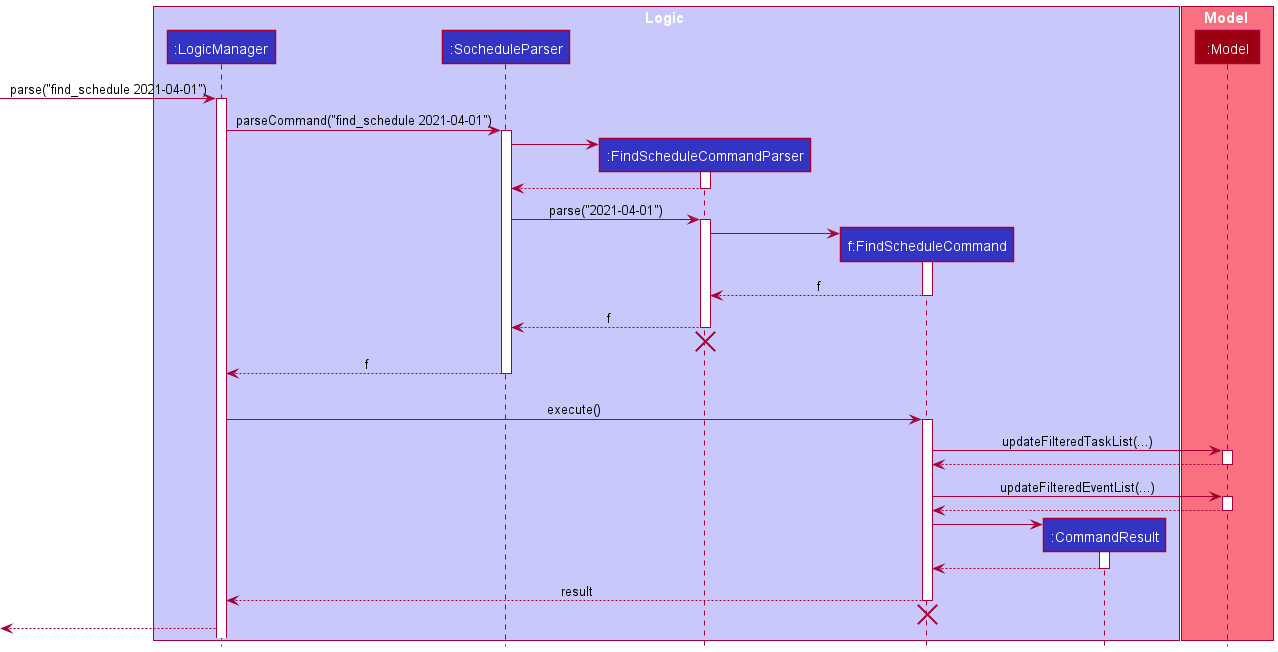

The diagram above was rendered by PlantUML. Its source (embedded in the PNG):
@startuml
!include style.puml

box Logic LOGIC_COLOR_T1
participant ":LogicManager" as LogicManager LOGIC_COLOR
participant ":SocheduleParser" as SocheduleParser LOGIC_COLOR
participant ":FindScheduleCommandParser" as FindScheduleCommandParser LOGIC_COLOR
participant "f:FindScheduleCommand" as FindScheduleCommand LOGIC_COLOR
participant ":CommandResult" as CommandResult LOGIC_COLOR
end box

box Model MODEL_COLOR_T1
participant ":Model" as Model MODEL_COLOR
end box

[-> LogicManager : parse("find_schedule 2021-04-01")
activate LogicManager

LogicManager -> SocheduleParser : parseCommand("find_schedule 2021-04-01")
activate SocheduleParser

create FindScheduleCommandParser
SocheduleParser -> FindScheduleCommandParser
activate FindScheduleCommandParser
SocheduleParser <-- FindScheduleCommandParser
deactivate FindScheduleCommandParser

SocheduleParser -> FindScheduleCommandParser: parse("2021-04-01")
activate FindScheduleCommandParser

create FindScheduleCommand
FindScheduleCommandParser -> FindScheduleCommand
activate FindScheduleCommand
FindScheduleCommandParser <--FindScheduleCommand : f
deactivate FindScheduleCommand

SocheduleParser <--FindScheduleCommandParser : f
deactivate FindScheduleCommandParser
'Hidden arrow to position the destroy marker below the end of the activation bar.
FindScheduleCommandParser -[hidden]->[
destroy FindScheduleCommandParser

LogicManager <-- SocheduleParser : f
deactivate SocheduleParser
'Hidden arrow to position the destroy marker below the end of the activation bar.
SocheduleParser -[hidden]->[

LogicManager -> FindScheduleCommand : execute()
activate FindScheduleCommand

FindScheduleCommand -> Model : updateFilteredTaskList(...)
activate Model
FindScheduleCommand <-- Model
deactivate Model

FindScheduleCommand -> Model : updateFilteredEventList(...)
activate Model
FindScheduleCommand <-- Model
deactivate Model

create CommandResult
FindScheduleCommand -> CommandResult
activate CommandResult
FindScheduleCommand <-- CommandResult
deactivate CommandResult

LogicManager <-- FindScheduleCommand: result
deactivate FindScheduleCommand
'Hidden arrow to position the destroy marker below the end of the activation bar.
FindScheduleCommand -[hidden]->[
destroy FindScheduleCommand

[<-- LogicManager
@enduml